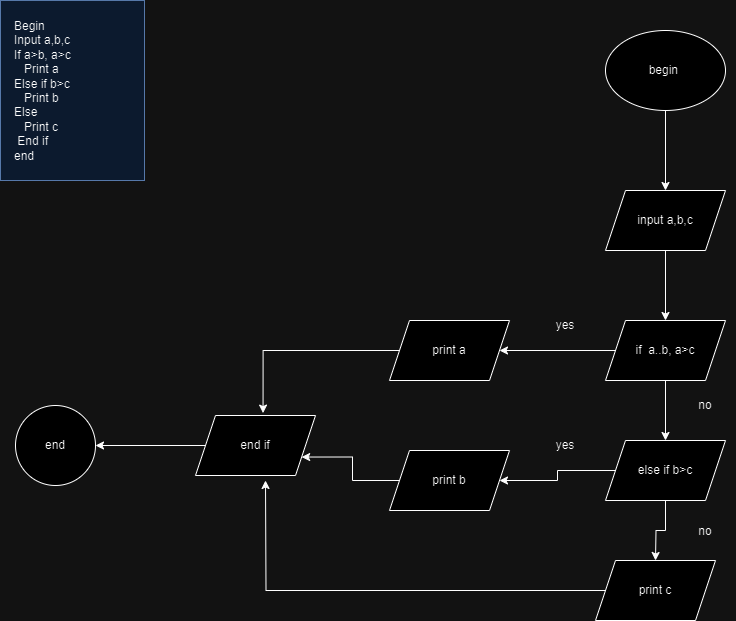

The diagram above was exported from draw.io. Its source (the exported page's mxGraphModel, read from the mxfile embedded in the PNG):
<mxGraphModel dx="1050" dy="1691" grid="1" gridSize="10" guides="1" tooltips="1" connect="1" arrows="1" fold="1" page="1" pageScale="1" pageWidth="827" pageHeight="1169" math="0" shadow="0">
  <root>
    <mxCell id="WIyWlLk6GJQsqaUBKTNV-0" />
    <mxCell id="WIyWlLk6GJQsqaUBKTNV-1" parent="WIyWlLk6GJQsqaUBKTNV-0" />
    <mxCell id="qE2nww85USSS4xP8tJjK-0" value="Begin &#10;Input a,b,c&#10;If a&gt;b, a&gt;c&#10;   Print a&#10;Else if b&gt;c&#10;   Print b&#10;Else &#10;   Print c&#10; End if&#10;end" style="text;html=1;whiteSpace=wrap;overflow=hidden;rounded=0;spacing=14;spacingRight=4;fillColor=#dae8fc;strokeColor=#6c8ebf;" parent="WIyWlLk6GJQsqaUBKTNV-1" vertex="1">
      <mxGeometry x="25" y="-1130" width="144" height="180" as="geometry" />
    </mxCell>
    <mxCell id="qE2nww85USSS4xP8tJjK-4" value="" style="edgeStyle=orthogonalEdgeStyle;rounded=0;orthogonalLoop=1;jettySize=auto;html=1;" parent="WIyWlLk6GJQsqaUBKTNV-1" source="qE2nww85USSS4xP8tJjK-1" target="qE2nww85USSS4xP8tJjK-3" edge="1">
      <mxGeometry relative="1" as="geometry" />
    </mxCell>
    <mxCell id="qE2nww85USSS4xP8tJjK-1" value="begin&amp;nbsp;" style="ellipse;whiteSpace=wrap;html=1;" parent="WIyWlLk6GJQsqaUBKTNV-1" vertex="1">
      <mxGeometry x="630" y="-1100" width="120" height="80" as="geometry" />
    </mxCell>
    <mxCell id="qE2nww85USSS4xP8tJjK-8" value="" style="edgeStyle=orthogonalEdgeStyle;rounded=0;orthogonalLoop=1;jettySize=auto;html=1;" parent="WIyWlLk6GJQsqaUBKTNV-1" source="qE2nww85USSS4xP8tJjK-3" target="qE2nww85USSS4xP8tJjK-6" edge="1">
      <mxGeometry relative="1" as="geometry" />
    </mxCell>
    <mxCell id="qE2nww85USSS4xP8tJjK-3" value="input a,b,c" style="shape=parallelogram;perimeter=parallelogramPerimeter;whiteSpace=wrap;html=1;fixedSize=1;" parent="WIyWlLk6GJQsqaUBKTNV-1" vertex="1">
      <mxGeometry x="630" y="-940" width="120" height="60" as="geometry" />
    </mxCell>
    <mxCell id="qE2nww85USSS4xP8tJjK-5" value="print a" style="shape=parallelogram;perimeter=parallelogramPerimeter;whiteSpace=wrap;html=1;fixedSize=1;" parent="WIyWlLk6GJQsqaUBKTNV-1" vertex="1">
      <mxGeometry x="414" y="-810" width="120" height="60" as="geometry" />
    </mxCell>
    <mxCell id="qE2nww85USSS4xP8tJjK-7" value="" style="edgeStyle=orthogonalEdgeStyle;rounded=0;orthogonalLoop=1;jettySize=auto;html=1;" parent="WIyWlLk6GJQsqaUBKTNV-1" source="qE2nww85USSS4xP8tJjK-6" target="qE2nww85USSS4xP8tJjK-5" edge="1">
      <mxGeometry relative="1" as="geometry" />
    </mxCell>
    <mxCell id="qE2nww85USSS4xP8tJjK-11" value="" style="edgeStyle=orthogonalEdgeStyle;rounded=0;orthogonalLoop=1;jettySize=auto;html=1;" parent="WIyWlLk6GJQsqaUBKTNV-1" source="qE2nww85USSS4xP8tJjK-6" target="qE2nww85USSS4xP8tJjK-10" edge="1">
      <mxGeometry relative="1" as="geometry" />
    </mxCell>
    <mxCell id="qE2nww85USSS4xP8tJjK-6" value="if&amp;nbsp; a..b, a&amp;gt;c" style="shape=parallelogram;perimeter=parallelogramPerimeter;whiteSpace=wrap;html=1;fixedSize=1;" parent="WIyWlLk6GJQsqaUBKTNV-1" vertex="1">
      <mxGeometry x="630" y="-810" width="120" height="60" as="geometry" />
    </mxCell>
    <mxCell id="qE2nww85USSS4xP8tJjK-9" value="yes" style="text;html=1;align=center;verticalAlign=middle;whiteSpace=wrap;rounded=0;" parent="WIyWlLk6GJQsqaUBKTNV-1" vertex="1">
      <mxGeometry x="560" y="-820" width="60" height="30" as="geometry" />
    </mxCell>
    <mxCell id="qE2nww85USSS4xP8tJjK-14" value="" style="edgeStyle=orthogonalEdgeStyle;rounded=0;orthogonalLoop=1;jettySize=auto;html=1;" parent="WIyWlLk6GJQsqaUBKTNV-1" source="qE2nww85USSS4xP8tJjK-10" target="qE2nww85USSS4xP8tJjK-13" edge="1">
      <mxGeometry relative="1" as="geometry" />
    </mxCell>
    <mxCell id="qE2nww85USSS4xP8tJjK-17" value="" style="edgeStyle=orthogonalEdgeStyle;rounded=0;orthogonalLoop=1;jettySize=auto;html=1;" parent="WIyWlLk6GJQsqaUBKTNV-1" source="qE2nww85USSS4xP8tJjK-10" edge="1">
      <mxGeometry relative="1" as="geometry">
        <mxPoint x="680" y="-570" as="targetPoint" />
      </mxGeometry>
    </mxCell>
    <mxCell id="qE2nww85USSS4xP8tJjK-10" value="else if b&amp;gt;c" style="shape=parallelogram;perimeter=parallelogramPerimeter;whiteSpace=wrap;html=1;fixedSize=1;" parent="WIyWlLk6GJQsqaUBKTNV-1" vertex="1">
      <mxGeometry x="630" y="-690" width="120" height="60" as="geometry" />
    </mxCell>
    <mxCell id="qE2nww85USSS4xP8tJjK-12" value="no" style="text;html=1;align=center;verticalAlign=middle;whiteSpace=wrap;rounded=0;" parent="WIyWlLk6GJQsqaUBKTNV-1" vertex="1">
      <mxGeometry x="700" y="-740" width="60" height="30" as="geometry" />
    </mxCell>
    <mxCell id="qE2nww85USSS4xP8tJjK-23" style="edgeStyle=orthogonalEdgeStyle;rounded=0;orthogonalLoop=1;jettySize=auto;html=1;entryX=1;entryY=0.75;entryDx=0;entryDy=0;" parent="WIyWlLk6GJQsqaUBKTNV-1" source="qE2nww85USSS4xP8tJjK-13" target="qE2nww85USSS4xP8tJjK-21" edge="1">
      <mxGeometry relative="1" as="geometry" />
    </mxCell>
    <mxCell id="qE2nww85USSS4xP8tJjK-13" value="print b" style="shape=parallelogram;perimeter=parallelogramPerimeter;whiteSpace=wrap;html=1;fixedSize=1;" parent="WIyWlLk6GJQsqaUBKTNV-1" vertex="1">
      <mxGeometry x="414" y="-680" width="120" height="60" as="geometry" />
    </mxCell>
    <mxCell id="qE2nww85USSS4xP8tJjK-15" value="yes" style="text;html=1;align=center;verticalAlign=middle;whiteSpace=wrap;rounded=0;" parent="WIyWlLk6GJQsqaUBKTNV-1" vertex="1">
      <mxGeometry x="560" y="-700" width="60" height="30" as="geometry" />
    </mxCell>
    <mxCell id="qE2nww85USSS4xP8tJjK-24" style="edgeStyle=orthogonalEdgeStyle;rounded=0;orthogonalLoop=1;jettySize=auto;html=1;" parent="WIyWlLk6GJQsqaUBKTNV-1" source="qE2nww85USSS4xP8tJjK-18" edge="1">
      <mxGeometry relative="1" as="geometry">
        <mxPoint x="290" y="-650" as="targetPoint" />
      </mxGeometry>
    </mxCell>
    <mxCell id="qE2nww85USSS4xP8tJjK-18" value="print c" style="shape=parallelogram;perimeter=parallelogramPerimeter;whiteSpace=wrap;html=1;fixedSize=1;" parent="WIyWlLk6GJQsqaUBKTNV-1" vertex="1">
      <mxGeometry x="620" y="-570" width="120" height="60" as="geometry" />
    </mxCell>
    <mxCell id="qE2nww85USSS4xP8tJjK-20" value="no" style="text;html=1;align=center;verticalAlign=middle;whiteSpace=wrap;rounded=0;" parent="WIyWlLk6GJQsqaUBKTNV-1" vertex="1">
      <mxGeometry x="700" y="-614" width="60" height="30" as="geometry" />
    </mxCell>
    <mxCell id="qE2nww85USSS4xP8tJjK-26" value="" style="edgeStyle=orthogonalEdgeStyle;rounded=0;orthogonalLoop=1;jettySize=auto;html=1;" parent="WIyWlLk6GJQsqaUBKTNV-1" source="qE2nww85USSS4xP8tJjK-21" target="qE2nww85USSS4xP8tJjK-25" edge="1">
      <mxGeometry relative="1" as="geometry" />
    </mxCell>
    <mxCell id="qE2nww85USSS4xP8tJjK-21" value="end if" style="shape=parallelogram;perimeter=parallelogramPerimeter;whiteSpace=wrap;html=1;fixedSize=1;" parent="WIyWlLk6GJQsqaUBKTNV-1" vertex="1">
      <mxGeometry x="220" y="-715" width="120" height="60" as="geometry" />
    </mxCell>
    <mxCell id="qE2nww85USSS4xP8tJjK-22" style="edgeStyle=orthogonalEdgeStyle;rounded=0;orthogonalLoop=1;jettySize=auto;html=1;entryX=0.563;entryY=-0.04;entryDx=0;entryDy=0;entryPerimeter=0;" parent="WIyWlLk6GJQsqaUBKTNV-1" source="qE2nww85USSS4xP8tJjK-5" target="qE2nww85USSS4xP8tJjK-21" edge="1">
      <mxGeometry relative="1" as="geometry" />
    </mxCell>
    <mxCell id="qE2nww85USSS4xP8tJjK-25" value="end" style="ellipse;whiteSpace=wrap;html=1;" parent="WIyWlLk6GJQsqaUBKTNV-1" vertex="1">
      <mxGeometry x="40" y="-725" width="80" height="80" as="geometry" />
    </mxCell>
  </root>
</mxGraphModel>